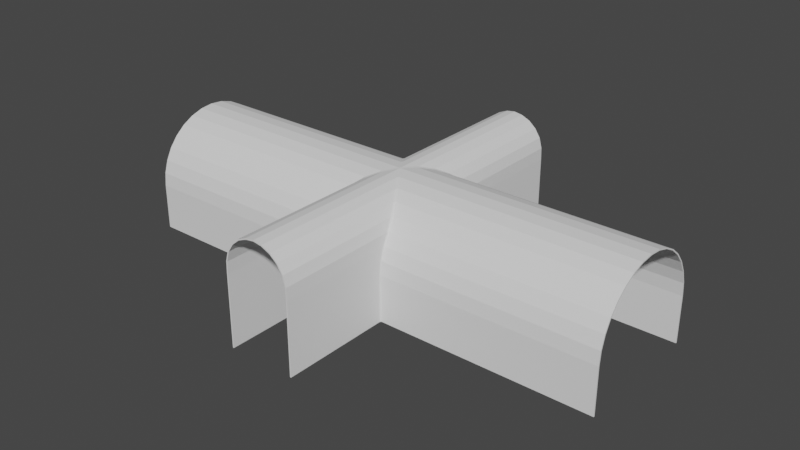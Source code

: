 # Source: arc.blend  (saved by Blender 3.2.14; exported with 4.5.12 LTS)
import bpy
from mathutils import Matrix  # noqa: F401  (used for matrix-valued properties, if any)

bpy.ops.wm.read_factory_settings(use_empty=True)
scene = bpy.context.scene
scene.name = 'Scene'

# ---- world
world_world = bpy.data.worlds.new('World'); scene.world = world_world
world_world.use_nodes = True; world_world.node_tree.nodes.clear()
_N = world_world.node_tree.nodes; _L = world_world.node_tree.links
n0 = _N.new('ShaderNodeOutputWorld'); n0.name = 'World Output'; n0.location = (300, 300)
n1 = _N.new('ShaderNodeBackground'); n1.name = 'Background'; n1.location = (10, 300)
n1.inputs[0].default_value = (0.05088, 0.05088, 0.05088, 1.0)
_L.new(n1.outputs[0], n0.inputs[0])
n0.is_active_output = True
world_world.color = (0.05088, 0.05088, 0.05088)
world_world.use_sun_shadow = False
world_world.sun_shadow_jitter_overblur = 0.0

# ---- meshes
me_circle = bpy.data.meshes.new('Circle')
me_circle.from_pydata([(37.58, 5.96e-07, 17.0), (37.58, 10.0, 0.0), (37.58, 10.0, 7.0), (37.58, 9.808, 8.951), (37.58, 9.239, 10.83), (37.58, 8.315, 12.56), (37.58, 7.071, 14.07), (37.58, 5.556, 15.31), (37.58, 3.827, 16.24), (37.58, 1.951, 16.81), (-37.58, -1.152e-06, 17.0), (-37.58, 10.0, 0.0), (-37.58, 10.0, 7.0), (-37.58, 9.808, 8.951), (-37.58, 9.239, 10.83), (-37.58, 8.315, 12.56), (-37.58, 7.071, 14.07), (-37.58, 5.556, 15.31), (-37.58, 3.827, 16.24), (-37.58, 1.951, 16.81), (37.58, -10.0, 0.0), (37.58, -10.0, 7.0), (37.58, -9.808, 8.951), (37.58, -9.239, 10.83), (37.58, -8.315, 12.56), (37.58, -7.071, 14.07), (37.58, -5.556, 15.31), (37.58, -3.827, 16.24), (37.58, -1.951, 16.81), (-37.58, -10.0, 0.0), (-37.58, -10.0, 7.0), (-37.58, -9.808, 8.951), (-37.58, -9.239, 10.83), (-37.58, -8.315, 12.56), (-37.58, -7.071, 14.07), (-37.58, -5.556, 15.31), (-37.58, -3.827, 16.24), (-37.58, -1.951, 16.81), (-5.0, 26.92, 7.0), (5.0, 26.92, 7.0), (5.0, 26.92, 8.951), (-5.0, 26.92, 8.951), (-1.292, 26.92, 16.81), (1.292, 26.92, 16.81), (0.0, 26.92, 17.0), (-4.535, 26.92, 14.07), (4.535, 26.92, 14.07), (3.717, 26.92, 15.31), (-3.717, 26.92, 15.31), (5.0, 26.92, 10.83), (-5.0, 26.92, 10.83), (2.625, 26.92, 16.24), (-2.625, 26.92, 16.24), (4.945, 26.92, 12.56), (-4.945, 26.92, 12.56), (-5.0, 26.92, 0.0), (5.0, 26.92, 0.0), (0.0, -26.92, 17.0), (5.0, -26.92, 8.951), (-5.0, -26.92, 8.951), (-5.0, -26.92, 7.0), (5.0, -26.92, 7.0), (-1.292, -26.92, 16.81), (1.292, -26.92, 16.81), (3.717, -26.92, 15.31), (-3.717, -26.92, 15.31), (-4.535, -26.92, 14.07), (4.535, -26.92, 14.07), (5.0, -26.92, 10.83), (-5.0, -26.92, 10.83), (2.625, -26.92, 16.24), (-2.625, -26.92, 16.24), (4.945, -26.92, 12.56), (-4.945, -26.92, 12.56), (-5.0, -26.92, 0.0), (5.0, -26.92, 0.0), (-5.0, 10.32, 7.0), (-5.207, 10.0, 7.0), (5.207, 10.0, 7.0), (5.0, 10.32, 7.0), (5.208, 9.808, 8.951), (5.0, 10.13, 8.951), (-5.208, 9.808, 8.951), (-5.0, 10.13, 8.951), (-1.526, 1.951, 16.81), (-1.292, 2.309, 16.81), (1.526, 1.951, 16.81), (1.292, 2.309, 16.81), (0.0, -0.3603, 17.0), (0.2352, -2.727e-07, 17.0), (0.0, 0.3603, 17.0), (-0.2352, -2.837e-07, 17.0), (-4.752, 7.071, 14.07), (-4.535, 7.408, 14.07), (4.752, 7.071, 14.07), (4.535, 7.408, 14.07), (3.717, 5.901, 15.31), (3.939, 5.556, 15.31), (-3.717, 5.901, 15.31), (-3.939, 5.556, 15.31), (5.0, 9.562, 10.83), (5.21, 9.239, 10.83), (-5.0, 9.562, 10.83), (-5.21, 9.239, 10.83), (2.625, 4.18, 16.24), (2.854, 3.827, 16.24), (-2.625, 4.18, 16.24), (-2.854, 3.827, 16.24), (4.945, 8.644, 12.56), (5.158, 8.315, 12.56), (-5.158, 8.315, 12.56), (-4.945, 8.644, 12.56), (-5.206, 10.0, 0.0), (-5.0, 10.32, 0.0), (5.0, 10.32, 0.0), (5.206, 10.0, 0.0), (5.0, -10.13, 8.951), (5.208, -9.808, 8.951), (-5.208, -9.808, 8.951), (-5.0, -10.13, 8.951), (-5.0, -10.32, 7.0), (-5.207, -10.0, 7.0), (5.207, -10.0, 7.0), (5.0, -10.32, 7.0), (-1.526, -1.951, 16.81), (-1.292, -2.309, 16.81), (1.292, -2.309, 16.81), (1.526, -1.951, 16.81), (3.939, -5.556, 15.31), (3.717, -5.901, 15.31), (-3.939, -5.556, 15.31), (-3.717, -5.901, 15.31), (-4.535, -7.408, 14.07), (-4.752, -7.071, 14.07), (4.535, -7.408, 14.07), (4.752, -7.071, 14.07), (5.21, -9.239, 10.83), (5.0, -9.562, 10.83), (-5.0, -9.562, 10.83), (-5.21, -9.239, 10.83), (2.854, -3.827, 16.24), (2.625, -4.18, 16.24), (-2.854, -3.827, 16.24), (-2.625, -4.18, 16.24), (5.158, -8.315, 12.56), (4.945, -8.644, 12.56), (-5.158, -8.315, 12.56), (-4.945, -8.644, 12.56), (-5.0, -10.32, 0.0), (-5.206, -10.0, 0.0), (5.206, -10.0, 0.0), (5.0, -10.32, 0.0)], [], [(76, 38, 41, 83), (79, 39, 56, 114), (85, 42, 44, 90), (87, 43, 51, 104), (94, 109, 5, 6), (95, 46, 53, 108), (83, 41, 50, 102), (13, 82, 103, 14), (98, 48, 52, 106), (104, 51, 47, 96), (102, 50, 54, 111), (108, 53, 49, 100), (113, 55, 38, 76), (3, 80, 78, 2), (84, 91, 10, 19), (0, 89, 86, 9), (93, 45, 48, 98), (97, 94, 6, 7), (119, 59, 60, 120), (123, 61, 58, 116), (88, 57, 62, 125), (126, 63, 57, 88), (34, 133, 146, 33), (129, 64, 70, 141), (31, 118, 121, 30), (116, 58, 68, 137), (131, 65, 66, 132), (135, 128, 26, 25), (147, 73, 69, 138), (137, 68, 72, 145), (120, 60, 74, 148), (37, 124, 142, 36), (125, 62, 71, 143), (141, 70, 63, 126), (132, 66, 73, 147), (145, 72, 67, 134), (8, 105, 97, 7), (106, 52, 42, 85), (4, 101, 80, 3), (90, 44, 43, 87), (99, 107, 18, 17), (92, 99, 17, 16), (109, 101, 4, 5), (14, 103, 110, 15), (2, 78, 115, 1), (91, 124, 37, 10), (81, 40, 39, 79), (86, 105, 8, 9), (111, 54, 45, 93), (22, 117, 136, 23), (107, 84, 19, 18), (96, 47, 46, 95), (12, 77, 82, 13), (100, 49, 40, 81), (140, 127, 28, 27), (30, 121, 149, 29), (128, 140, 27, 26), (150, 122, 21, 20), (144, 135, 25, 24), (28, 127, 89, 0), (136, 144, 24, 23), (122, 117, 22, 21), (151, 75, 61, 123), (33, 146, 139, 32), (143, 71, 65, 131), (36, 142, 130, 35), (138, 69, 59, 119), (32, 139, 118, 31), (134, 67, 64, 129), (15, 110, 92, 16), (35, 130, 133, 34), (88, 91, 90, 89), (77, 76, 83, 82), (95, 94, 97, 96), (103, 102, 111, 110), (76, 77, 112, 113), (81, 80, 101, 100), (129, 128, 135, 134), (119, 118, 139, 138), (123, 122, 150, 151), (85, 84, 107, 106), (141, 140, 128, 129), (91, 88, 125, 124), (117, 116, 137, 136), (79, 78, 80, 81), (87, 86, 89, 90), (84, 85, 90, 91), (82, 83, 102, 103), (96, 97, 105, 104), (99, 98, 106, 107), (100, 101, 109, 108), (86, 87, 104, 105), (93, 92, 110, 111), (121, 120, 148, 149), (116, 117, 122, 123), (127, 126, 88, 89), (136, 137, 145, 144), (143, 142, 124, 125), (126, 127, 140, 141), (133, 132, 147, 146), (144, 145, 134, 135), (78, 79, 114, 115), (92, 93, 98, 99), (108, 109, 94, 95), (142, 143, 131, 130), (118, 119, 120, 121), (138, 139, 146, 147), (132, 133, 130, 131), (11, 112, 77, 12)])
_uv = me_circle.uv_layers.new(name='UVMap')
_uv.uv.foreach_set('vector', [0.0, 0.0, 0.0, 0.0, 0.0, 0.0, 0.0, 0.0, 0.0, 0.0, 0.0, 0.0, 0.0, 0.0, 0.0, 0.0, 0.0, 0.0, 0.0, 0.0, 0.0, 0.0, 0.0, 0.0, 0.0, 0.0, 0.0, 0.0, 0.0, 0.0, 0.0, 0.0, 0.0, 0.0, 0.0, 0.0, 0.0, 0.0, 0.0, 0.0, 0.0, 0.0, 0.0, 0.0, 0.0, 0.0, 0.0, 0.0, 0.0, 0.0, 0.0, 0.0, 0.0, 0.0, 0.0, 0.0, 0.0, 0.0, 0.0, 0.0, 0.0, 0.0, 0.0, 0.0, 0.0, 0.0, 0.0, 0.0, 0.0, 0.0, 0.0, 0.0, 0.0, 0.0, 0.0, 0.0, 0.0, 0.0, 0.0, 0.0, 0.0, 0.0, 0.0, 0.0, 0.0, 0.0, 0.0, 0.0, 0.0, 0.0, 0.0, 0.0, 0.0, 0.0, 0.0, 0.0, 0.0, 0.0, 0.0, 0.0, 0.0, 0.0, 0.0, 0.0, 0.0, 0.0, 0.0, 0.0, 0.0, 0.0, 0.0, 0.0, 0.0, 0.0, 0.0, 0.0, 0.0, 0.0, 0.0, 0.0, 0.0, 0.0, 0.0, 0.0, 0.0, 0.0, 0.0, 0.0, 0.0, 0.0, 0.0, 0.0, 0.0, 0.0, 0.0, 0.0, 0.0, 0.0, 0.0, 0.0, 0.0, 0.0, 0.0, 0.0, 0.0, 0.0, 0.0, 0.0, 0.0, 0.0, 0.0, 0.0, 0.0, 0.0, 0.0, 0.0, 0.0, 0.0, 0.0, 0.0, 0.0, 0.0, 0.0, 0.0, 0.0, 0.0, 0.0, 0.0, 0.0, 0.0, 0.0, 0.0, 0.0, 0.0, 0.0, 0.0, 0.0, 0.0, 0.0, 0.0, 0.0, 0.0, 0.0, 0.0, 0.0, 0.0, 0.0, 0.0, 0.0, 0.0, 0.0, 0.0, 0.0, 0.0, 0.0, 0.0, 0.0, 0.0, 0.0, 0.0, 0.0, 0.0, 0.0, 0.0, 0.0, 0.0, 0.0, 0.0, 0.0, 0.0, 0.0, 0.0, 0.0, 0.0, 0.0, 0.0, 0.0, 0.0, 0.0, 0.0, 0.0, 0.0, 0.0, 0.0, 0.0, 0.0, 0.0, 0.0, 0.0, 0.0, 0.0, 0.0, 0.0, 0.0, 0.0, 0.0, 0.0, 0.0, 0.0, 0.0, 0.0, 0.0, 0.0, 0.0, 0.0, 0.0, 0.0, 0.0, 0.0, 0.0, 0.0, 0.0, 0.0, 0.0, 0.0, 0.0, 0.0, 0.0, 0.0, 0.0, 0.0, 0.0, 0.0, 0.0, 0.0, 0.0, 0.0, 0.0, 0.0, 0.0, 0.0, 0.0, 0.0, 0.0, 0.0, 0.0, 0.0, 0.0, 0.0, 0.0, 0.0, 0.0, 0.0, 0.0, 0.0, 0.0, 0.0, 0.0, 0.0, 0.0, 0.0, 0.0, 0.0, 0.0, 0.0, 0.0, 0.0, 0.0, 0.0, 0.0, 0.0, 0.0, 0.0, 0.0, 0.0, 0.0, 0.0, 0.0, 0.0, 0.0, 0.0, 0.0, 0.0, 0.0, 0.0, 0.0, 0.0, 0.0, 0.0, 0.0, 0.0, 0.0, 0.0, 0.0, 0.0, 0.0, 0.0, 0.0, 0.0, 0.0, 0.0, 0.0, 0.0, 0.0, 0.0, 0.0, 0.0, 0.0, 0.0, 0.0, 0.0, 0.0, 0.0, 0.0, 0.0, 0.0, 0.0, 0.0, 0.0, 0.0, 0.0, 0.0, 0.0, 0.0, 0.0, 0.0, 0.0, 0.0, 0.0, 0.0, 0.0, 0.0, 0.0, 0.0, 0.0, 0.0, 0.0, 0.0, 0.0, 0.0, 0.0, 0.0, 0.0, 0.0, 0.0, 0.0, 0.0, 0.0, 0.0, 0.0, 0.0, 0.0, 0.0, 0.0, 0.0, 0.0, 0.0, 0.0, 0.0, 0.0, 0.0, 0.0, 0.0, 0.0, 0.0, 0.0, 0.0, 0.0, 0.0, 0.0, 0.0, 0.0, 0.0, 0.0, 0.0, 0.0, 0.0, 0.0, 0.0, 0.0, 0.0, 0.0, 0.0, 0.0, 0.0, 0.0, 0.0, 0.0, 0.0, 0.0, 0.0, 0.0, 0.0, 0.0, 0.0, 0.0, 0.0, 0.0, 0.0, 0.0, 0.0, 0.0, 0.0, 0.0, 0.0, 0.0, 0.0, 0.0, 0.0, 0.0, 0.0, 0.0, 0.0, 0.0, 0.0, 0.0, 0.0, 0.0, 0.0, 0.0, 0.0, 0.0, 0.0, 0.0, 0.0, 0.0, 0.0, 0.0, 0.0, 0.0, 0.0, 0.0, 0.0, 0.0, 0.0, 0.0, 0.0, 0.0, 0.0, 0.0, 0.0, 0.0, 0.0, 0.0, 0.0, 0.0, 0.0, 0.0, 0.0, 0.0, 0.0, 0.0, 0.0, 0.0, 0.0, 0.0, 0.0, 0.0, 0.0, 0.0, 0.0, 0.0, 0.0, 0.0, 0.0, 0.0, 0.0, 0.0, 0.0, 0.0, 0.0, 0.0, 0.0, 0.0, 0.0, 0.0, 0.0, 0.0, 0.0, 0.0, 0.0, 0.0, 0.0, 0.0, 0.0, 0.0, 0.0, 0.0, 0.0, 0.0, 0.0, 0.0, 0.0, 0.0, 0.0, 0.0, 0.0, 0.0, 0.0, 0.0, 0.0, 0.0, 0.0, 0.0, 0.0, 0.0, 0.0, 0.0, 0.0, 0.0, 0.0, 0.0, 0.0, 0.0, 0.0, 0.0, 0.0, 0.0, 0.0, 0.0, 0.0, 0.0, 0.0, 0.0, 0.0, 0.0, 0.0, 0.0, 0.0, 0.0, 0.0, 0.0, 0.0, 0.0, 0.0, 0.0, 0.0, 0.0, 0.0, 0.0, 0.0, 0.0, 0.0, 0.0, 0.0, 0.0, 0.0, 0.0, 0.0, 0.0, 0.0, 0.0, 0.0, 0.0, 0.0, 0.0, 0.0, 0.0, 0.0, 0.0, 0.0, 0.0, 0.0, 0.0, 0.0, 0.0, 0.0, 0.0, 0.0, 0.0, 0.0, 0.0, 0.0, 0.0, 0.0, 0.0, 0.0, 0.0, 0.0, 0.0, 0.0, 0.0, 0.0, 0.0, 0.0, 0.0, 0.0, 0.0, 0.0, 0.0, 0.0, 0.0, 0.0, 0.0, 0.0, 0.0, 0.0, 0.0, 0.0, 0.0, 0.0, 0.0, 0.0, 0.0, 0.0, 0.0, 0.0, 0.0, 0.0, 0.0, 0.0, 0.0, 0.0, 0.0, 0.0, 0.0, 0.0, 0.0, 0.0, 0.0, 0.0, 0.0, 0.0, 0.0, 0.0, 0.0, 0.0, 0.0, 0.0, 0.0, 0.0, 0.0, 0.0, 0.0, 0.0, 0.0, 0.0, 0.0, 0.0, 0.0, 0.0, 0.0, 0.0, 0.0, 0.0, 0.0, 0.0, 0.0, 0.0, 0.0, 0.0, 0.0, 0.0, 0.0, 0.0, 0.0, 0.0, 0.0, 0.0, 0.0, 0.0, 0.0, 0.0, 0.0, 0.0, 0.0, 0.0, 0.0, 0.0, 0.0, 0.0, 0.0, 0.0, 0.0, 0.0, 0.0, 0.0, 0.0, 0.0, 0.0, 0.0, 0.0, 0.0, 0.0, 0.0, 0.0, 0.0, 0.0, 0.0, 0.0, 0.0, 0.0, 0.0, 0.0, 0.0, 0.0, 0.0, 0.0, 0.0, 0.0, 0.0, 0.0, 0.0, 0.0, 0.0, 0.0, 0.0, 0.0, 0.0, 0.0, 0.0, 0.0, 0.0, 0.0, 0.0, 0.0, 0.0, 0.0, 0.0, 0.0, 0.0, 0.0, 0.0, 0.0, 0.0, 0.0, 0.0, 0.0, 0.0, 0.0, 0.0, 0.0, 0.0, 0.0, 0.0, 0.0, 0.0, 0.0, 0.0, 0.0, 0.0, 0.0, 0.0, 0.0, 0.0, 0.0, 0.0, 0.0, 0.0, 0.0, 0.0, 0.0, 0.0, 0.0, 0.0, 0.0, 0.0, 0.0, 0.0, 0.0, 0.0, 0.0, 0.0, 0.0, 0.0, 0.0, 0.0, 0.0, 0.0, 0.0, 0.0, 0.0, 0.0, 0.0, 0.0, 0.0, 0.0, 0.0, 0.0, 0.0, 0.0, 0.0, 0.0, 0.0, 0.0, 0.0, 0.0, 0.0, 0.0, 0.0, 0.0, 0.0, 0.0, 0.0, 0.0, 0.0, 0.0, 0.0, 0.0, 0.0, 0.0, 0.0, 0.0, 0.0, 0.0, 0.0, 0.0, 0.0, 0.0, 0.0, 0.0, 0.0, 0.0, 0.0, 0.0, 0.0, 0.0, 0.0, 0.0, 0.0, 0.0, 0.0, 0.0, 0.0, 0.0, 0.0, 0.0, 0.0, 0.0, 0.0, 0.0, 0.0, 0.0, 0.0, 0.0, 0.0, 0.0, 0.0, 0.0, 0.0, 0.0, 0.0])
me_circle.materials.append(None)
me_circle.update()
me_circle_003 = bpy.data.meshes.new('Circle.003')
me_circle_003.from_pydata([(2.0, 5.96e-08, 1.7), (2.0, 1.0, 0.0), (2.0, 1.0, 0.7), (2.0, 0.9808, 0.8951), (2.0, 0.9239, 1.083), (2.0, 0.8315, 1.256), (2.0, 0.7071, 1.407), (2.0, 0.5556, 1.531), (2.0, 0.3827, 1.624), (2.0, 0.1951, 1.681), (-2.0, -1.152e-07, 1.7), (-2.0, 1.0, 0.0), (-2.0, 1.0, 0.7), (-2.0, 0.9808, 0.8951), (-2.0, 0.9239, 1.083), (-2.0, 0.8315, 1.256), (-2.0, 0.7071, 1.407), (-2.0, 0.5556, 1.531), (-2.0, 0.3827, 1.624), (-2.0, 0.1951, 1.681), (2.0, -1.0, 0.0), (2.0, -1.0, 0.7), (2.0, -0.9808, 0.8951), (2.0, -0.9239, 1.083), (2.0, -0.8315, 1.256), (2.0, -0.7071, 1.407), (2.0, -0.5556, 1.531), (2.0, -0.3827, 1.624), (2.0, -0.1951, 1.681), (-2.0, -1.0, 0.0), (-2.0, -1.0, 0.7), (-2.0, -0.9808, 0.8951), (-2.0, -0.9239, 1.083), (-2.0, -0.8315, 1.256), (-2.0, -0.7071, 1.407), (-2.0, -0.5556, 1.531), (-2.0, -0.3827, 1.624), (-2.0, -0.1951, 1.681)], [], [(3, 2, 12, 13), (0, 9, 19, 10), (7, 6, 16, 17), (4, 3, 13, 14), (8, 7, 17, 18), (5, 4, 14, 15), (2, 1, 11, 12), (9, 8, 18, 19), (6, 5, 15, 16), (22, 31, 30, 21), (0, 10, 37, 28), (26, 35, 34, 25), (23, 32, 31, 22), (27, 36, 35, 26), (24, 33, 32, 23), (21, 30, 29, 20), (28, 37, 36, 27), (25, 34, 33, 24)])
_uv = me_circle_003.uv_layers.new(name='UVMap')
_uv.uv.foreach_set('vector', [0.0, 0.0, 0.0, 0.0, 0.0, 0.0, 0.0, 0.0, 0.0, 0.0, 0.0, 0.0, 0.0, 0.0, 0.0, 0.0, 0.0, 0.0, 0.0, 0.0, 0.0, 0.0, 0.0, 0.0, 0.0, 0.0, 0.0, 0.0, 0.0, 0.0, 0.0, 0.0, 0.0, 0.0, 0.0, 0.0, 0.0, 0.0, 0.0, 0.0, 0.0, 0.0, 0.0, 0.0, 0.0, 0.0, 0.0, 0.0, 0.0, 0.0, 0.0, 0.0, 0.0, 0.0, 0.0, 0.0, 0.0, 0.0, 0.0, 0.0, 0.0, 0.0, 0.0, 0.0, 0.0, 0.0, 0.0, 0.0, 0.0, 0.0, 0.0, 0.0, 0.0, 0.0, 0.0, 0.0, 0.0, 0.0, 0.0, 0.0, 0.0, 0.0, 0.0, 0.0, 0.0, 0.0, 0.0, 0.0, 0.0, 0.0, 0.0, 0.0, 0.0, 0.0, 0.0, 0.0, 0.0, 0.0, 0.0, 0.0, 0.0, 0.0, 0.0, 0.0, 0.0, 0.0, 0.0, 0.0, 0.0, 0.0, 0.0, 0.0, 0.0, 0.0, 0.0, 0.0, 0.0, 0.0, 0.0, 0.0, 0.0, 0.0, 0.0, 0.0, 0.0, 0.0, 0.0, 0.0, 0.0, 0.0, 0.0, 0.0, 0.0, 0.0, 0.0, 0.0, 0.0, 0.0, 0.0, 0.0, 0.0, 0.0, 0.0, 0.0])
me_circle_003.update()
me_circle_004 = bpy.data.meshes.new('Circle.004')
me_circle_004.from_pydata([(0.0, -1.0, 1.7), (0.5, -1.0, 0.0), (0.5, -1.0, 1.2), (0.4904, -1.0, 1.298), (0.4619, -1.0, 1.391), (0.4157, -1.0, 1.478), (0.3536, -1.0, 1.554), (0.2778, -1.0, 1.616), (0.1913, -1.0, 1.662), (0.09755, -1.0, 1.69), (0.0, -1.0, 1.7), (0.5, -1.0, 0.0), (0.5, -1.0, 1.2), (0.4904, -1.0, 1.298), (0.4619, -1.0, 1.391), (0.4157, -1.0, 1.478), (0.3536, -1.0, 1.554), (0.2778, -1.0, 1.616), (0.1913, -1.0, 1.662), (0.09755, -1.0, 1.69), (0.0, -1.0, 1.7), (0.5, -1.0, 0.0), (0.5, -1.0, 1.2), (0.4904, -1.0, 1.298), (0.4619, -1.0, 1.391), (0.4157, -1.0, 1.478), (0.3536, -1.0, 1.554), (0.2778, -1.0, 1.616), (0.1913, -1.0, 1.662), (0.09755, -1.0, 1.69), (0.0, 1.0, 1.7), (0.5, 1.0, 0.0), (0.5, 1.0, 1.2), (0.4904, 1.0, 1.298), (0.4619, 1.0, 1.391), (0.4157, 1.0, 1.478), (0.3536, 1.0, 1.554), (0.2778, 1.0, 1.616), (0.1913, 1.0, 1.662), (0.09755, 1.0, 1.69), (-0.5, -1.0, 0.0), (-0.5, -1.0, 1.2), (-0.4904, -1.0, 1.298), (-0.4619, -1.0, 1.391), (-0.4157, -1.0, 1.478), (-0.3536, -1.0, 1.554), (-0.2778, -1.0, 1.616), (-0.1913, -1.0, 1.662), (-0.09755, -1.0, 1.69), (-0.5, -1.0, 0.0), (-0.5, -1.0, 1.2), (-0.4904, -1.0, 1.298), (-0.4619, -1.0, 1.391), (-0.4157, -1.0, 1.478), (-0.3536, -1.0, 1.554), (-0.2778, -1.0, 1.616), (-0.1913, -1.0, 1.662), (-0.09755, -1.0, 1.69), (-0.5, -1.0, 0.0), (-0.5, -1.0, 1.2), (-0.4904, -1.0, 1.298), (-0.4619, -1.0, 1.391), (-0.4157, -1.0, 1.478), (-0.3536, -1.0, 1.554), (-0.2778, -1.0, 1.616), (-0.1913, -1.0, 1.662), (-0.09755, -1.0, 1.69), (-0.5, 1.0, 0.0), (-0.5, 1.0, 1.2), (-0.4904, 1.0, 1.298), (-0.4619, 1.0, 1.391), (-0.4157, 1.0, 1.478), (-0.3536, 1.0, 1.554), (-0.2778, 1.0, 1.616), (-0.1913, 1.0, 1.662), (-0.09755, 1.0, 1.69)], [], [(8, 7, 17, 18), (5, 4, 14, 15), (2, 1, 11, 12), (9, 8, 18, 19), (6, 5, 15, 16), (3, 2, 12, 13), (0, 9, 19, 10), (7, 6, 16, 17), (4, 3, 13, 14), (12, 11, 21, 22), (19, 18, 28, 29), (16, 15, 25, 26), (13, 12, 22, 23), (10, 19, 29, 20), (17, 16, 26, 27), (14, 13, 23, 24), (18, 17, 27, 28), (15, 14, 24, 25), (27, 26, 36, 37), (24, 23, 33, 34), (28, 27, 37, 38), (25, 24, 34, 35), (22, 21, 31, 32), (29, 28, 38, 39), (26, 25, 35, 36), (23, 22, 32, 33), (20, 29, 39, 30), (47, 56, 55, 46), (44, 53, 52, 43), (41, 50, 49, 40), (48, 57, 56, 47), (45, 54, 53, 44), (42, 51, 50, 41), (0, 10, 57, 48), (46, 55, 54, 45), (43, 52, 51, 42), (50, 59, 58, 49), (57, 66, 65, 56), (54, 63, 62, 53), (51, 60, 59, 50), (10, 20, 66, 57), (55, 64, 63, 54), (52, 61, 60, 51), (56, 65, 64, 55), (53, 62, 61, 52), (64, 73, 72, 63), (61, 70, 69, 60), (65, 74, 73, 64), (62, 71, 70, 61), (59, 68, 67, 58), (66, 75, 74, 65), (63, 72, 71, 62), (60, 69, 68, 59), (20, 30, 75, 66)])
_uv = me_circle_004.uv_layers.new(name='UVMap')
_uv.uv.foreach_set('vector', [0.0, 0.0, 0.0, 0.0, 0.0, 0.0, 0.0, 0.0, 0.0, 0.0, 0.0, 0.0, 0.0, 0.0, 0.0, 0.0, 0.0, 0.0, 0.0, 0.0, 0.0, 0.0, 0.0, 0.0, 0.0, 0.0, 0.0, 0.0, 0.0, 0.0, 0.0, 0.0, 0.0, 0.0, 0.0, 0.0, 0.0, 0.0, 0.0, 0.0, 0.0, 0.0, 0.0, 0.0, 0.0, 0.0, 0.0, 0.0, 0.0, 0.0, 0.0, 0.0, 0.0, 0.0, 0.0, 0.0, 0.0, 0.0, 0.0, 0.0, 0.0, 0.0, 0.0, 0.0, 0.0, 0.0, 0.0, 0.0, 0.0, 0.0, 0.0, 0.0, 0.0, 0.0, 0.0, 0.0, 0.0, 0.0, 0.0, 0.0, 0.0, 0.0, 0.0, 0.0, 0.0, 0.0, 0.0, 0.0, 0.0, 0.0, 0.0, 0.0, 0.0, 0.0, 0.0, 0.0, 0.0, 0.0, 0.0, 0.0, 0.0, 0.0, 0.0, 0.0, 0.0, 0.0, 0.0, 0.0, 0.0, 0.0, 0.0, 0.0, 0.0, 0.0, 0.0, 0.0, 0.0, 0.0, 0.0, 0.0, 0.0, 0.0, 0.0, 0.0, 0.0, 0.0, 0.0, 0.0, 0.0, 0.0, 0.0, 0.0, 0.0, 0.0, 0.0, 0.0, 0.0, 0.0, 0.0, 0.0, 0.0, 0.0, 0.0, 0.0, 0.0, 0.0, 0.0, 0.0, 0.0, 0.0, 0.0, 0.0, 0.0, 0.0, 0.0, 0.0, 0.0, 0.0, 0.0, 0.0, 0.0, 0.0, 0.0, 0.0, 0.0, 0.0, 0.0, 0.0, 0.0, 0.0, 0.0, 0.0, 0.0, 0.0, 0.0, 0.0, 0.0, 0.0, 0.0, 0.0, 0.0, 0.0, 0.0, 0.0, 0.0, 0.0, 0.0, 0.0, 0.0, 0.0, 0.0, 0.0, 0.0, 0.0, 0.0, 0.0, 0.0, 0.0, 0.0, 0.0, 0.0, 0.0, 0.0, 0.0, 0.0, 0.0, 0.0, 0.0, 0.0, 0.0, 0.0, 0.0, 0.0, 0.0, 0.0, 0.0, 0.0, 0.0, 0.0, 0.0, 0.0, 0.0, 0.0, 0.0, 0.0, 0.0, 0.0, 0.0, 0.0, 0.0, 0.0, 0.0, 0.0, 0.0, 0.0, 0.0, 0.0, 0.0, 0.0, 0.0, 0.0, 0.0, 0.0, 0.0, 0.0, 0.0, 0.0, 0.0, 0.0, 0.0, 0.0, 0.0, 0.0, 0.0, 0.0, 0.0, 0.0, 0.0, 0.0, 0.0, 0.0, 0.0, 0.0, 0.0, 0.0, 0.0, 0.0, 0.0, 0.0, 0.0, 0.0, 0.0, 0.0, 0.0, 0.0, 0.0, 0.0, 0.0, 0.0, 0.0, 0.0, 0.0, 0.0, 0.0, 0.0, 0.0, 0.0, 0.0, 0.0, 0.0, 0.0, 0.0, 0.0, 0.0, 0.0, 0.0, 0.0, 0.0, 0.0, 0.0, 0.0, 0.0, 0.0, 0.0, 0.0, 0.0, 0.0, 0.0, 0.0, 0.0, 0.0, 0.0, 0.0, 0.0, 0.0, 0.0, 0.0, 0.0, 0.0, 0.0, 0.0, 0.0, 0.0, 0.0, 0.0, 0.0, 0.0, 0.0, 0.0, 0.0, 0.0, 0.0, 0.0, 0.0, 0.0, 0.0, 0.0, 0.0, 0.0, 0.0, 0.0, 0.0, 0.0, 0.0, 0.0, 0.0, 0.0, 0.0, 0.0, 0.0, 0.0, 0.0, 0.0, 0.0, 0.0, 0.0, 0.0, 0.0, 0.0, 0.0, 0.0, 0.0, 0.0, 0.0, 0.0, 0.0, 0.0, 0.0, 0.0, 0.0, 0.0, 0.0, 0.0, 0.0, 0.0, 0.0, 0.0, 0.0, 0.0, 0.0, 0.0, 0.0, 0.0, 0.0, 0.0, 0.0, 0.0, 0.0, 0.0, 0.0, 0.0, 0.0, 0.0, 0.0, 0.0, 0.0, 0.0, 0.0, 0.0, 0.0, 0.0, 0.0, 0.0, 0.0, 0.0, 0.0, 0.0, 0.0, 0.0, 0.0, 0.0, 0.0, 0.0, 0.0, 0.0, 0.0, 0.0, 0.0, 0.0, 0.0, 0.0, 0.0, 0.0, 0.0, 0.0, 0.0, 0.0, 0.0, 0.0, 0.0, 0.0, 0.0])
me_circle_004.update()

# ---- objects
ob_circle = bpy.data.objects.new('Circle', me_circle)
ob_circle_002 = bpy.data.objects.new('Circle.002', me_circle_003)
ob_circle_003 = bpy.data.objects.new('Circle.003', me_circle_004)

# ---- transforms, parenting, visibility, modifiers, constraints
ob_circle.location = (0.0, 0.0, 0.0)
_m = ob_circle.modifiers.new('Solidify', 'SOLIDIFY')
_m.solidify_mode = 'NON_MANIFOLD'
_m.thickness = 0.18
_m.nonmanifold_thickness_mode = 'EVEN'
_m.nonmanifold_merge_threshold = 0.0171
ob_circle_002.location = (0.0, -5.0, 0.0)
ob_circle_002.scale = (1.879, 1.0, 1.0)
ob_circle_003.location = (0.0, -5.0, 0.0)
ob_circle_003.scale = (1.0, 1.494, 1.0)

# ---- collection membership
scene.collection.objects.link(ob_circle)
scene.collection.objects.link(ob_circle_002)
scene.collection.objects.link(ob_circle_003)

# ---- scene / render settings (as saved in the file)
scene.frame_start = 1; scene.frame_end = 250; scene.frame_set(1)
scene.render.engine = 'BLENDER_EEVEE_NEXT'
scene.cycles.sampling_pattern = 'TABULATED_SOBOL'
scene.cycles.use_light_tree = False
scene.view_settings.view_transform = 'Filmic'
bpy.context.view_layer.update()

# ---- added for rendering (the .blend has no active camera and no usable light): camera, sun
cam_auto = bpy.data.cameras.new('AutoCamera')
cam_auto.lens = 50.0
cam_auto.sensor_width = 36.0
cam_auto.clip_end = 1526.9
ob_auto_camera = bpy.data.objects.new('AutoCamera', cam_auto)
scene.collection.objects.link(ob_auto_camera)
ob_auto_camera.location = (87.003, -104.404, 78.1934)
ob_auto_camera.rotation_euler = (1.09748, -7.21219e-08, 0.694738)
scene.camera = ob_auto_camera
light_auto_sun = bpy.data.lights.new('AutoSun', 'SUN')
light_auto_sun.energy = 3.0
light_auto_sun.angle = 0.0523599
ob_auto_sun = bpy.data.objects.new('AutoSun', light_auto_sun)
scene.collection.objects.link(ob_auto_sun)
ob_auto_sun.rotation_euler = (0.872665, 0.174533, 0.523599)
bpy.context.view_layer.update()
